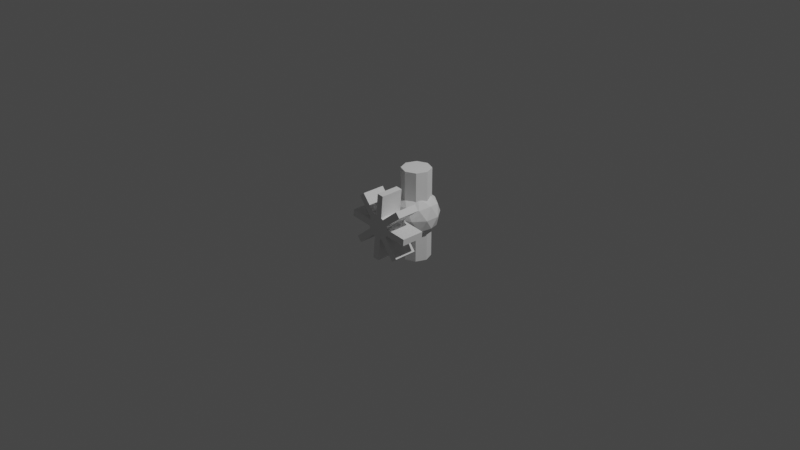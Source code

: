 # Source: pump.blend  (saved by Blender 3.4.6; exported with 4.5.12 LTS)
import bpy
from mathutils import Matrix  # noqa: F401  (used for matrix-valued properties, if any)

bpy.ops.wm.read_factory_settings(use_empty=True)
scene = bpy.context.scene
scene.name = 'Scene'

# ---- collections
col_collection = bpy.data.collections.new('Collection'); scene.collection.children.link(col_collection)

# ---- world
world_world = bpy.data.worlds.new('World'); scene.world = world_world
world_world.use_nodes = True; world_world.node_tree.nodes.clear()
_N = world_world.node_tree.nodes; _L = world_world.node_tree.links
n0 = _N.new('ShaderNodeOutputWorld'); n0.name = 'World Output'; n0.location = (300, 300)
n1 = _N.new('ShaderNodeBackground'); n1.name = 'Background'; n1.location = (10, 300)
n1.inputs[0].default_value = (0.05088, 0.05088, 0.05088, 1.0)
_L.new(n1.outputs[0], n0.inputs[0])
n0.is_active_output = True
world_world.color = (0.05088, 0.05088, 0.05088)
world_world.use_sun_shadow = False
world_world.sun_shadow_jitter_overblur = 0.0

# ---- cameras
cam_camera = bpy.data.cameras.new('Camera')
cam_camera.clip_end = 100.0
cam_camera.ortho_scale = 7.314

# ---- lights
light_light = bpy.data.lights.new('Light', 'POINT')
light_light.transmission_factor = 0.0
light_light.energy = 1000.0
light_light.shadow_soft_size = 0.1
light_light.shadow_maximum_resolution = 0.006
light_light.use_absolute_resolution = True

# ---- meshes
me_cylinder = bpy.data.meshes.new('Cylinder')
me_cylinder.from_pydata([(0.0, 0.2386, -0.25), (-0.1809, 0.37, -0.1118), (0.0691, 0.4512, -0.1118), (0.2236, 0.2386, -0.1118), (0.0691, 0.0259, -0.1118), (-0.1809, 0.1071, -0.1118), (-0.0691, 0.4512, 0.1118), (0.1809, 0.37, 0.1118), (0.1809, 0.1071, 0.1118), (-0.0691, 0.0259, 0.1118), (-0.2236, 0.2386, 0.1118), (2.605e-15, 0.2386, 0.25), (0.04061, 0.3636, -0.2127), (-0.1063, 0.3158, -0.2127), (-0.06572, 0.4408, -0.1314), (-0.2127, 0.2386, -0.1314), (-0.1063, 0.1613, -0.2127), (0.1314, 0.2386, -0.2127), (0.172, 0.3636, -0.1314), (0.04061, 0.1136, -0.2127), (0.172, 0.1136, -0.1314), (-0.06572, 0.03631, -0.1314), (-0.2378, 0.3158, 1.776e-15), (-0.2378, 0.1613, 0.0), (-2.186e-08, 0.4886, 0.0), (-0.1469, 0.4408, 1.776e-15), (0.2378, 0.3158, 1.776e-15), (0.1469, 0.4408, 1.776e-15), (0.1469, 0.03631, -2.22e-16), (0.2378, 0.1613, 0.0), (-0.1469, 0.03631, -2.22e-16), (2.186e-08, -0.01143, -3.99e-17), (-0.172, 0.3636, 0.1314), (0.06572, 0.4408, 0.1314), (0.2127, 0.2386, 0.1314), (0.06572, 0.03631, 0.1314), (-0.172, 0.1136, 0.1314), (-0.04061, 0.3636, 0.2127), (-0.1314, 0.2386, 0.2127), (0.1063, 0.3158, 0.2127), (0.1063, 0.1613, 0.2127), (-0.04061, 0.1136, 0.2127)], [], [(0, 13, 12), (1, 13, 15), (0, 12, 17), (0, 17, 19), (0, 19, 16), (1, 15, 22), (2, 14, 24), (3, 18, 26), (4, 20, 28), (5, 21, 30), (1, 22, 25), (2, 24, 27), (3, 26, 29), (4, 28, 31), (5, 30, 23), (6, 32, 37), (7, 33, 39), (8, 34, 40), (9, 35, 41), (10, 36, 38), (38, 41, 11), (38, 36, 41), (36, 9, 41), (41, 40, 11), (41, 35, 40), (35, 8, 40), (40, 39, 11), (40, 34, 39), (34, 7, 39), (39, 37, 11), (39, 33, 37), (33, 6, 37), (37, 38, 11), (37, 32, 38), (32, 10, 38), (23, 36, 10), (23, 30, 36), (30, 9, 36), (31, 35, 9), (31, 28, 35), (28, 8, 35), (29, 34, 8), (29, 26, 34), (26, 7, 34), (27, 33, 7), (27, 24, 33), (24, 6, 33), (25, 32, 6), (25, 22, 32), (22, 10, 32), (30, 31, 9), (30, 21, 31), (21, 4, 31), (28, 29, 8), (28, 20, 29), (20, 3, 29), (26, 27, 7), (26, 18, 27), (18, 2, 27), (24, 25, 6), (24, 14, 25), (14, 1, 25), (22, 23, 10), (22, 15, 23), (15, 5, 23), (16, 21, 5), (16, 19, 21), (19, 4, 21), (19, 20, 4), (19, 17, 20), (17, 3, 20), (17, 18, 3), (17, 12, 18), (12, 2, 18), (15, 16, 5), (15, 13, 16), (13, 0, 16), (12, 14, 2), (12, 13, 14), (13, 1, 14)])
_uv = me_cylinder.uv_layers.new(name='UVMap')
_uv.uv.foreach_set('vector', [0.1818, 0.0, 0.2273, 0.07873, 0.1364, 0.07873, 0.2727, 0.1575, 0.3182, 0.07873, 0.3636, 0.1575, 0.9091, 0.0, 0.9545, 0.07873, 0.8636, 0.07873, 0.7273, 0.0, 0.7727, 0.07873, 0.6818, 0.07873, 0.5455, 0.0, 0.5909, 0.07873, 0.5, 0.07873, 0.2727, 0.1575, 0.3636, 0.1575, 0.3182, 0.2362, 0.09091, 0.1575, 0.1818, 0.1575, 0.1364, 0.2362, 0.8182, 0.1575, 0.9091, 0.1575, 0.8636, 0.2362, 0.6364, 0.1575, 0.7273, 0.1575, 0.6818, 0.2362, 0.4545, 0.1575, 0.5455, 0.1575, 0.5, 0.2362, 0.2727, 0.1575, 0.3182, 0.2362, 0.2273, 0.2362, 0.09091, 0.1575, 0.1364, 0.2362, 0.04546, 0.2362, 0.8182, 0.1575, 0.8636, 0.2362, 0.7727, 0.2362, 0.6364, 0.1575, 0.6818, 0.2362, 0.5909, 0.2362, 0.4545, 0.1575, 0.5, 0.2362, 0.4091, 0.2362, 0.1818, 0.3149, 0.2727, 0.3149, 0.2273, 0.3937, 0.0, 0.3149, 0.09091, 0.3149, 0.04546, 0.3937, 0.7273, 0.3149, 0.8182, 0.3149, 0.7727, 0.3937, 0.5455, 0.3149, 0.6364, 0.3149, 0.5909, 0.3937, 0.3636, 0.3149, 0.4545, 0.3149, 0.4091, 0.3937, 0.4091, 0.3937, 0.5, 0.3937, 0.4545, 0.4724, 0.4091, 0.3937, 0.4545, 0.3149, 0.5, 0.3937, 0.4545, 0.3149, 0.5455, 0.3149, 0.5, 0.3937, 0.5909, 0.3937, 0.6818, 0.3937, 0.6364, 0.4724, 0.5909, 0.3937, 0.6364, 0.3149, 0.6818, 0.3937, 0.6364, 0.3149, 0.7273, 0.3149, 0.6818, 0.3937, 0.7727, 0.3937, 0.8636, 0.3937, 0.8182, 0.4724, 0.7727, 0.3937, 0.8182, 0.3149, 0.8636, 0.3937, 0.8182, 0.3149, 0.9091, 0.3149, 0.8636, 0.3937, 0.04546, 0.3937, 0.1364, 0.3937, 0.09091, 0.4724, 0.04546, 0.3937, 0.09091, 0.3149, 0.1364, 0.3937, 0.09091, 0.3149, 0.1818, 0.3149, 0.1364, 0.3937, 0.2273, 0.3937, 0.3182, 0.3937, 0.2727, 0.4724, 0.2273, 0.3937, 0.2727, 0.3149, 0.3182, 0.3937, 0.2727, 0.3149, 0.3636, 0.3149, 0.3182, 0.3937, 0.4091, 0.2362, 0.4545, 0.3149, 0.3636, 0.3149, 0.4091, 0.2362, 0.5, 0.2362, 0.4545, 0.3149, 0.5, 0.2362, 0.5455, 0.3149, 0.4545, 0.3149, 0.5909, 0.2362, 0.6364, 0.3149, 0.5455, 0.3149, 0.5909, 0.2362, 0.6818, 0.2362, 0.6364, 0.3149, 0.6818, 0.2362, 0.7273, 0.3149, 0.6364, 0.3149, 0.7727, 0.2362, 0.8182, 0.3149, 0.7273, 0.3149, 0.7727, 0.2362, 0.8636, 0.2362, 0.8182, 0.3149, 0.8636, 0.2362, 0.9091, 0.3149, 0.8182, 0.3149, 0.04546, 0.2362, 0.09091, 0.3149, 0.0, 0.3149, 0.04546, 0.2362, 0.1364, 0.2362, 0.09091, 0.3149, 0.1364, 0.2362, 0.1818, 0.3149, 0.09091, 0.3149, 0.2273, 0.2362, 0.2727, 0.3149, 0.1818, 0.3149, 0.2273, 0.2362, 0.3182, 0.2362, 0.2727, 0.3149, 0.3182, 0.2362, 0.3636, 0.3149, 0.2727, 0.3149, 0.5, 0.2362, 0.5909, 0.2362, 0.5455, 0.3149, 0.5, 0.2362, 0.5455, 0.1575, 0.5909, 0.2362, 0.5455, 0.1575, 0.6364, 0.1575, 0.5909, 0.2362, 0.6818, 0.2362, 0.7727, 0.2362, 0.7273, 0.3149, 0.6818, 0.2362, 0.7273, 0.1575, 0.7727, 0.2362, 0.7273, 0.1575, 0.8182, 0.1575, 0.7727, 0.2362, 0.8636, 0.2362, 0.9545, 0.2362, 0.9091, 0.3149, 0.8636, 0.2362, 0.9091, 0.1575, 0.9545, 0.2362, 0.9091, 0.1575, 1.0, 0.1575, 0.9545, 0.2362, 0.1364, 0.2362, 0.2273, 0.2362, 0.1818, 0.3149, 0.1364, 0.2362, 0.1818, 0.1575, 0.2273, 0.2362, 0.1818, 0.1575, 0.2727, 0.1575, 0.2273, 0.2362, 0.3182, 0.2362, 0.4091, 0.2362, 0.3636, 0.3149, 0.3182, 0.2362, 0.3636, 0.1575, 0.4091, 0.2362, 0.3636, 0.1575, 0.4545, 0.1575, 0.4091, 0.2362, 0.5, 0.07873, 0.5455, 0.1575, 0.4545, 0.1575, 0.5, 0.07873, 0.5909, 0.07873, 0.5455, 0.1575, 0.5909, 0.07873, 0.6364, 0.1575, 0.5455, 0.1575, 0.6818, 0.07873, 0.7273, 0.1575, 0.6364, 0.1575, 0.6818, 0.07873, 0.7727, 0.07873, 0.7273, 0.1575, 0.7727, 0.07873, 0.8182, 0.1575, 0.7273, 0.1575, 0.8636, 0.07873, 0.9091, 0.1575, 0.8182, 0.1575, 0.8636, 0.07873, 0.9545, 0.07873, 0.9091, 0.1575, 0.9545, 0.07873, 1.0, 0.1575, 0.9091, 0.1575, 0.3636, 0.1575, 0.4091, 0.07873, 0.4545, 0.1575, 0.3636, 0.1575, 0.3182, 0.07873, 0.4091, 0.07873, 0.3182, 0.07873, 0.3636, 0.0, 0.4091, 0.07873, 0.1364, 0.07873, 0.1818, 0.1575, 0.09091, 0.1575, 0.1364, 0.07873, 0.2273, 0.07873, 0.1818, 0.1575, 0.2273, 0.07873, 0.2727, 0.1575, 0.1818, 0.1575])
me_cylinder.update()
me_cylinder_001 = bpy.data.meshes.new('Cylinder.001')
me_cylinder_001.from_pydata([(0.0, 0.398, -0.4965), (0.0, 0.398, 0.4965), (0.1125, 0.3514, -0.4965), (0.1125, 0.3514, 0.4965), (0.1591, 0.2389, -0.4965), (0.1591, 0.2389, 0.4965), (0.1125, 0.1264, -0.4965), (0.1125, 0.1264, 0.4965), (0.0, 0.07983, -0.4965), (0.0, 0.07983, 0.4965), (-0.1125, 0.1264, -0.4965), (-0.1125, 0.1264, 0.4965), (-0.1591, 0.2389, -0.4965), (-0.1591, 0.2389, 0.4965), (-0.1125, 0.3514, -0.4965), (-0.1125, 0.3514, 0.4965)], [], [(0, 1, 3, 2), (2, 3, 5, 4), (4, 5, 7, 6), (6, 7, 9, 8), (8, 9, 11, 10), (10, 11, 13, 12), (3, 1, 15, 13, 11, 9, 7, 5), (12, 13, 15, 14), (14, 15, 1, 0), (0, 2, 4, 6, 8, 10, 12, 14)])
_uv = me_cylinder_001.uv_layers.new(name='UVMap')
_uv.uv.foreach_set('vector', [1.0, 0.5, 1.0, 1.0, 0.875, 1.0, 0.875, 0.5, 0.875, 0.5, 0.875, 1.0, 0.75, 1.0, 0.75, 0.5, 0.75, 0.5, 0.75, 1.0, 0.625, 1.0, 0.625, 0.5, 0.625, 0.5, 0.625, 1.0, 0.5, 1.0, 0.5, 0.5, 0.5, 0.5, 0.5, 1.0, 0.375, 1.0, 0.375, 0.5, 0.375, 0.5, 0.375, 1.0, 0.25, 1.0, 0.25, 0.5, 0.4197, 0.4197, 0.25, 0.49, 0.08029, 0.4197, 0.01, 0.25, 0.08029, 0.08029, 0.25, 0.01, 0.4197, 0.08029, 0.49, 0.25, 0.25, 0.5, 0.25, 1.0, 0.125, 1.0, 0.125, 0.5, 0.125, 0.5, 0.125, 1.0, 0.0, 1.0, 0.0, 0.5, 0.75, 0.49, 0.9197, 0.4197, 0.99, 0.25, 0.9197, 0.08029, 0.75, 0.01, 0.5803, 0.08029, 0.51, 0.25, 0.5803, 0.4197])
me_cylinder_001.update()
me_cylinder_002 = bpy.data.meshes.new('Cylinder.002')
me_cylinder_002.from_pydata([(-3.997e-09, -0.03451, 0.3706), (-3.997e-09, -0.29, 0.3706), (0.07229, -0.03451, 0.3634), (0.07229, -0.29, 0.3634), (0.04873, -0.03491, 0.1177), (0.04873, -0.2896, 0.1177), (0.07075, -0.03491, 0.1059), (0.07075, -0.2896, 0.1059), (0.262, -0.03451, 0.262), (0.262, -0.29, 0.262), (0.3081, -0.03451, 0.2059), (0.3081, -0.29, 0.2059), (0.1177, -0.03491, 0.04873), (0.1177, -0.2896, 0.04873), (0.1249, -0.03491, 0.02484), (0.1249, -0.2896, 0.02484), (0.3706, -0.03451, 3.315e-09), (0.3706, -0.29, -7.853e-09), (0.3634, -0.03451, -0.07229), (0.3634, -0.29, -0.07229), (0.1177, -0.03491, -0.04873), (0.1177, -0.2896, -0.04873), (0.1059, -0.03491, -0.07075), (0.1059, -0.2896, -0.07075), (0.262, -0.03451, -0.262), (0.262, -0.29, -0.262), (0.2059, -0.03451, -0.3081), (0.2059, -0.29, -0.3081), (0.04873, -0.03491, -0.1177), (0.04873, -0.2896, -0.1177), (0.02484, -0.03491, -0.1249), (0.02484, -0.2896, -0.1249), (-3.997e-09, -0.03451, -0.3706), (-3.997e-09, -0.29, -0.3706), (-0.07229, -0.03451, -0.3634), (-0.07229, -0.29, -0.3634), (-0.04873, -0.03491, -0.1177), (-0.04873, -0.2896, -0.1177), (-0.07075, -0.03491, -0.1059), (-0.07075, -0.2896, -0.1059), (-0.262, -0.03451, -0.262), (-0.262, -0.29, -0.262), (-0.3081, -0.03451, -0.2059), (-0.3081, -0.29, -0.2059), (-0.1177, -0.03491, -0.04873), (-0.1177, -0.2896, -0.04873), (-0.1249, -0.03491, -0.02484), (-0.1249, -0.2896, -0.02484), (-0.3706, -0.03451, 3.315e-09), (-0.3706, -0.29, -7.853e-09), (-0.3634, -0.03451, 0.07229), (-0.3634, -0.29, 0.07229), (-0.1177, -0.03491, 0.04873), (-0.1177, -0.2896, 0.04873), (-0.1059, -0.03491, 0.07075), (-0.1059, -0.2896, 0.07075), (-0.262, -0.03451, 0.262), (-0.262, -0.29, 0.262), (-0.2059, -0.03451, 0.3081), (-0.2059, -0.29, 0.3081), (-0.04873, -0.03491, 0.1177), (-0.04873, -0.2896, 0.1177), (-0.02484, -0.03491, 0.1249), (-0.02484, -0.2896, 0.1249)], [], [(0, 1, 3, 2), (2, 3, 5, 4), (4, 5, 7, 6), (6, 7, 9, 8), (8, 9, 11, 10), (10, 11, 13, 12), (12, 13, 15, 14), (14, 15, 17, 16), (16, 17, 19, 18), (18, 19, 21, 20), (20, 21, 23, 22), (22, 23, 25, 24), (24, 25, 27, 26), (26, 27, 29, 28), (28, 29, 31, 30), (30, 31, 33, 32), (32, 33, 35, 34), (34, 35, 37, 36), (36, 37, 39, 38), (38, 39, 41, 40), (40, 41, 43, 42), (42, 43, 45, 44), (44, 45, 47, 46), (46, 47, 49, 48), (48, 49, 51, 50), (50, 51, 53, 52), (52, 53, 55, 54), (54, 55, 57, 56), (56, 57, 59, 58), (58, 59, 61, 60), (3, 1, 63, 61, 59, 57, 55, 53, 51, 49, 47, 45, 43, 41, 39, 37, 35, 33, 31, 29, 27, 25, 23, 21, 19, 17, 15, 13, 11, 9, 7, 5), (60, 61, 63, 62), (62, 63, 1, 0), (0, 2, 4, 6, 8, 10, 12, 14, 16, 18, 20, 22, 24, 26, 28, 30, 32, 34, 36, 38, 40, 42, 44, 46, 48, 50, 52, 54, 56, 58, 60, 62)])
_uv = me_cylinder_002.uv_layers.new(name='UVMap')
_uv.uv.foreach_set('vector', [1.0, 0.5, 1.0, 1.0, 0.9688, 1.0, 0.9688, 0.5, 0.9688, 0.5, 0.9688, 1.0, 0.9375, 1.0, 0.9375, 0.5, 0.9375, 0.5, 0.9375, 1.0, 0.9062, 1.0, 0.9062, 0.5, 0.9062, 0.5, 0.9062, 1.0, 0.875, 1.0, 0.875, 0.5, 0.875, 0.5, 0.875, 1.0, 0.8438, 1.0, 0.8438, 0.5, 0.8438, 0.5, 0.8438, 1.0, 0.8125, 1.0, 0.8125, 0.5, 0.8125, 0.5, 0.8125, 1.0, 0.7812, 1.0, 0.7812, 0.5, 0.7812, 0.5, 0.7812, 1.0, 0.75, 1.0, 0.75, 0.5, 0.75, 0.5, 0.75, 1.0, 0.7188, 1.0, 0.7188, 0.5, 0.7188, 0.5, 0.7188, 1.0, 0.6875, 1.0, 0.6875, 0.5, 0.6875, 0.5, 0.6875, 1.0, 0.6562, 1.0, 0.6562, 0.5, 0.6562, 0.5, 0.6562, 1.0, 0.625, 1.0, 0.625, 0.5, 0.625, 0.5, 0.625, 1.0, 0.5938, 1.0, 0.5938, 0.5, 0.5938, 0.5, 0.5938, 1.0, 0.5625, 1.0, 0.5625, 0.5, 0.5625, 0.5, 0.5625, 1.0, 0.5312, 1.0, 0.5312, 0.5, 0.5312, 0.5, 0.5312, 1.0, 0.5, 1.0, 0.5, 0.5, 0.5, 0.5, 0.5, 1.0, 0.4688, 1.0, 0.4688, 0.5, 0.4688, 0.5, 0.4688, 1.0, 0.4375, 1.0, 0.4375, 0.5, 0.4375, 0.5, 0.4375, 1.0, 0.4062, 1.0, 0.4062, 0.5, 0.4062, 0.5, 0.4062, 1.0, 0.375, 1.0, 0.375, 0.5, 0.375, 0.5, 0.375, 1.0, 0.3438, 1.0, 0.3438, 0.5, 0.3438, 0.5, 0.3438, 1.0, 0.3125, 1.0, 0.3125, 0.5, 0.3125, 0.5, 0.3125, 1.0, 0.2812, 1.0, 0.2812, 0.5, 0.2812, 0.5, 0.2812, 1.0, 0.25, 1.0, 0.25, 0.5, 0.25, 0.5, 0.25, 1.0, 0.2188, 1.0, 0.2188, 0.5, 0.2188, 0.5, 0.2188, 1.0, 0.1875, 1.0, 0.1875, 0.5, 0.1875, 0.5, 0.1875, 1.0, 0.1562, 1.0, 0.1562, 0.5, 0.1562, 0.5, 0.1562, 1.0, 0.125, 1.0, 0.125, 0.5, 0.125, 0.5, 0.125, 1.0, 0.09375, 1.0, 0.09375, 0.5, 0.09375, 0.5, 0.09375, 1.0, 0.0625, 1.0, 0.0625, 0.5, 0.2968, 0.4854, 0.25, 0.49, 0.2032, 0.4854, 0.1582, 0.4717, 0.1167, 0.4496, 0.08029, 0.4197, 0.05045, 0.3833, 0.02827, 0.3418, 0.01461, 0.2968, 0.01, 0.25, 0.01461, 0.2032, 0.02827, 0.1582, 0.05045, 0.1167, 0.08029, 0.08029, 0.1167, 0.05045, 0.1582, 0.02827, 0.2032, 0.01461, 0.25, 0.01, 0.2968, 0.01461, 0.3418, 0.02827, 0.3833, 0.05045, 0.4197, 0.08029, 0.4496, 0.1167, 0.4717, 0.1582, 0.4854, 0.2032, 0.49, 0.25, 0.4854, 0.2968, 0.4717, 0.3418, 0.4496, 0.3833, 0.4197, 0.4197, 0.3833, 0.4496, 0.3418, 0.4717, 0.0625, 0.5, 0.0625, 1.0, 0.03125, 1.0, 0.03125, 0.5, 0.03125, 0.5, 0.03125, 1.0, 0.0, 1.0, 0.0, 0.5, 0.75, 0.49, 0.7968, 0.4854, 0.8418, 0.4717, 0.8833, 0.4496, 0.9197, 0.4197, 0.9496, 0.3833, 0.9717, 0.3418, 0.9854, 0.2968, 0.99, 0.25, 0.9854, 0.2032, 0.9717, 0.1582, 0.9496, 0.1167, 0.9197, 0.08029, 0.8833, 0.05045, 0.8418, 0.02827, 0.7968, 0.01461, 0.75, 0.01, 0.7032, 0.01461, 0.6582, 0.02827, 0.6167, 0.05045, 0.5803, 0.08029, 0.5504, 0.1167, 0.5283, 0.1582, 0.5146, 0.2032, 0.51, 0.25, 0.5146, 0.2968, 0.5283, 0.3418, 0.5504, 0.3833, 0.5803, 0.4197, 0.6167, 0.4496, 0.6582, 0.4717, 0.7032, 0.4854])
me_cylinder_002.update()

# ---- objects
ob_light = bpy.data.objects.new('Light', light_light)
ob_camera = bpy.data.objects.new('Camera', cam_camera)
ob_cylinder = bpy.data.objects.new('Cylinder', me_cylinder)
ob_cylinder_001 = bpy.data.objects.new('Cylinder.001', me_cylinder_001)
ob_cylinder_002 = bpy.data.objects.new('Cylinder.002', me_cylinder_002)

# ---- transforms, parenting, visibility, modifiers, constraints
ob_light.location = (4.076, 1.005, 5.904)
ob_light.rotation_euler = (0.6503, 0.05522, 1.866)
ob_light.lock_rotations_4d = False
ob_light.empty_display_type = 'ARROWS'
ob_light.color = (0.0, 0.0, 0.0, 0.0)
ob_light.lineart.crease_threshold = 0.0
ob_camera.location = (7.359, -6.926, 4.958)
ob_camera.rotation_euler = (1.109, 0.0, 0.8149)
ob_camera.lock_rotations_4d = False
ob_camera.empty_display_type = 'ARROWS'
ob_camera.color = (0.0, 0.0, 0.0, 0.0)
ob_camera.display_type = 'WIRE'
ob_camera.lineart.crease_threshold = 0.0
ob_cylinder.location = (0.0, 0.0, 0.0)
ob_cylinder_001.location = (0.0, 0.0, 0.0)
ob_cylinder_002.location = (0.0, 0.0, 0.0)

# ---- collection membership
col_collection.objects.link(ob_light)
col_collection.objects.link(ob_camera)
col_collection.objects.link(ob_cylinder)
col_collection.objects.link(ob_cylinder_001)
col_collection.objects.link(ob_cylinder_002)

# ---- scene / render settings (as saved in the file)
scene.camera = ob_camera
scene.frame_start = 1; scene.frame_end = 250; scene.frame_set(1)
scene.render.engine = 'BLENDER_EEVEE_NEXT'
scene.cycles.sampling_pattern = 'TABULATED_SOBOL'
scene.cycles.use_light_tree = False
scene.view_settings.view_transform = 'Filmic'
bpy.context.view_layer.update()
